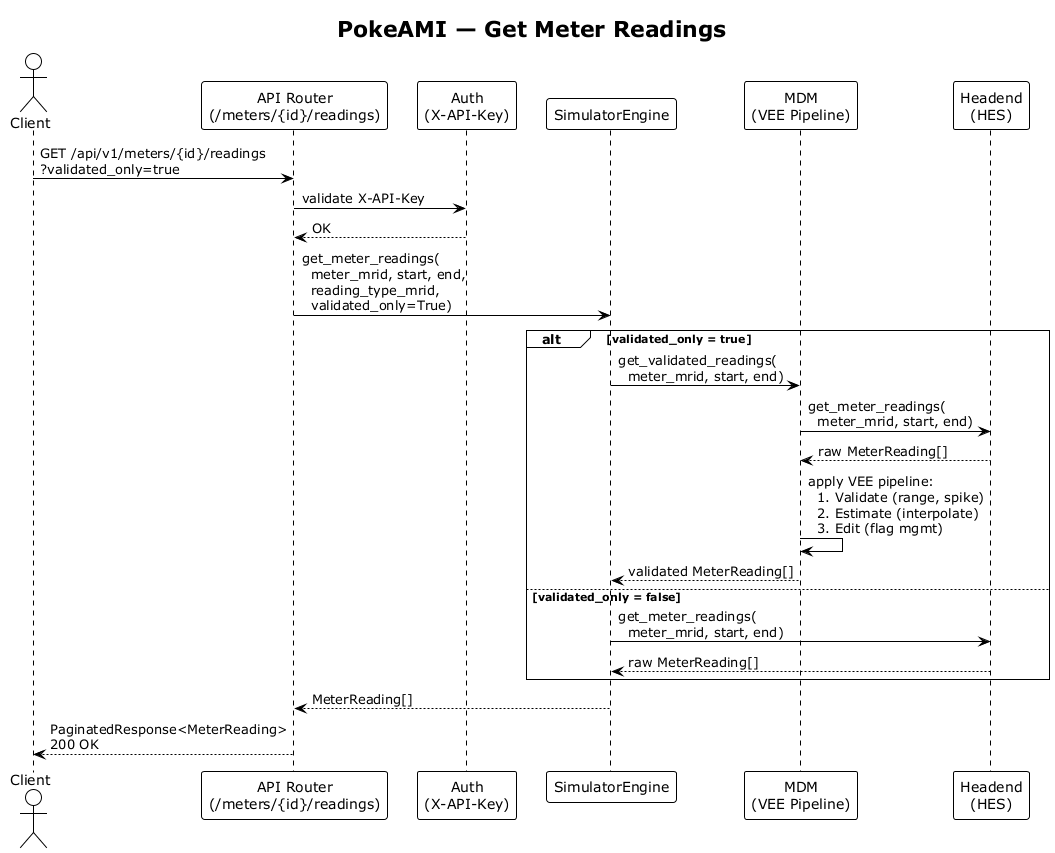

The diagram above was rendered by PlantUML. Its source (embedded in the PNG):
@startuml Sequence - Get Meter Readings
!theme plain

title PokeAMI — Get Meter Readings

actor Client
participant "API Router\n(/meters/{id}/readings)" as Router
participant "Auth\n(X-API-Key)" as Auth
participant "SimulatorEngine" as Sim
participant "MDM\n(VEE Pipeline)" as MDM
participant "Headend\n(HES)" as HES

Client -> Router : GET /api/v1/meters/{id}/readings\n?validated_only=true
Router -> Auth : validate X-API-Key
Auth --> Router : OK

Router -> Sim : get_meter_readings(\n  meter_mrid, start, end,\n  reading_type_mrid,\n  validated_only=True)

alt validated_only = true
    Sim -> MDM : get_validated_readings(\n  meter_mrid, start, end)
    MDM -> HES : get_meter_readings(\n  meter_mrid, start, end)
    HES --> MDM : raw MeterReading[]
    MDM -> MDM : apply VEE pipeline:\n  1. Validate (range, spike)\n  2. Estimate (interpolate)\n  3. Edit (flag mgmt)
    MDM --> Sim : validated MeterReading[]
else validated_only = false
    Sim -> HES : get_meter_readings(\n  meter_mrid, start, end)
    HES --> Sim : raw MeterReading[]
end

Sim --> Router : MeterReading[]
Router --> Client : PaginatedResponse<MeterReading>\n200 OK

@enduml